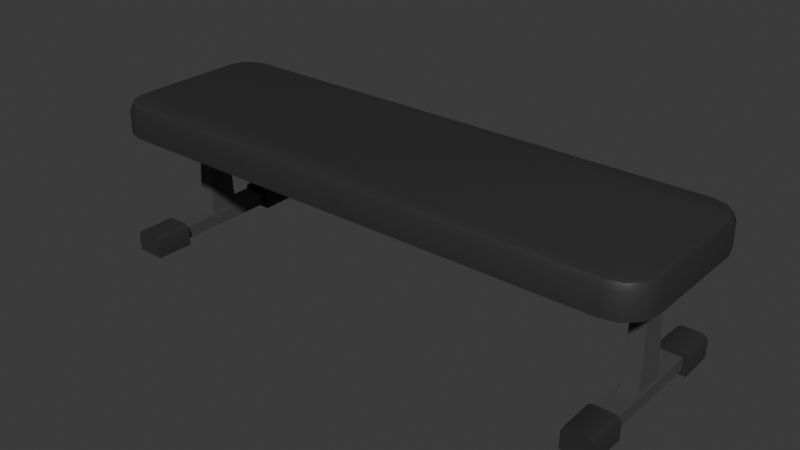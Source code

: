 # Source: bench.blend  (saved by Blender 4.3.34; exported with 4.5.12 LTS)
import bpy
from mathutils import Matrix  # noqa: F401  (used for matrix-valued properties, if any)

bpy.ops.wm.read_factory_settings(use_empty=True)
scene = bpy.context.scene
scene.name = 'Scene'

# ---- collections
col_collection = bpy.data.collections.new('Collection'); scene.collection.children.link(col_collection)

# ---- materials (node trees are filled in below, after node groups)
mat_material_003 = bpy.data.materials.new('Material.003')
mat_material_003.diffuse_color = (0.03155, 0.03193, 0.03118, 1.0)
mat_material_003.roughness = 0.5
mat_material_004 = bpy.data.materials.new('Material.004')
mat_material_004.diffuse_color = (0.07199, 0.07199, 0.07199, 1.0)
mat_material_004.roughness = 0.5

# ---- material node trees
mat_material_003.use_nodes = True; mat_material_003.node_tree.nodes.clear()
_N = mat_material_003.node_tree.nodes; _L = mat_material_003.node_tree.links
n0 = _N.new('ShaderNodeBsdfPrincipled'); n0.name = 'Principled BSDF'; n0.location = (10, 300)
n0.inputs[0].default_value = (0.03155, 0.03193, 0.03118, 1.0)
n1 = _N.new('ShaderNodeOutputMaterial'); n1.name = 'Material Output'; n1.location = (300, 300)
n2 = _N.new('ShaderNodeNormalMap'); n2.name = 'Normal Map'; n2.location = (-300, -300)
n2.label = 'Normal/Map'
n2.inputs[0].default_value = 0.0
_L.new(n0.outputs[0], n1.inputs[0])
_L.new(n2.outputs[0], n0.inputs[5])
n1.is_active_output = True
mat_material_004.use_nodes = True; mat_material_004.node_tree.nodes.clear()
_N = mat_material_004.node_tree.nodes; _L = mat_material_004.node_tree.links
n0 = _N.new('ShaderNodeBsdfPrincipled'); n0.name = 'Principled BSDF'; n0.location = (10, 300)
n0.inputs[0].default_value = (0.07199, 0.07199, 0.07199, 1.0)
n1 = _N.new('ShaderNodeOutputMaterial'); n1.name = 'Material Output'; n1.location = (300, 300)
n2 = _N.new('ShaderNodeNormalMap'); n2.name = 'Normal Map'; n2.location = (-300, -300)
n2.label = 'Normal/Map'
n2.inputs[0].default_value = 0.0
_L.new(n0.outputs[0], n1.inputs[0])
_L.new(n2.outputs[0], n0.inputs[5])
n1.is_active_output = True

# ---- world
world_world = bpy.data.worlds.new('World'); scene.world = world_world
world_world.use_nodes = True; world_world.node_tree.nodes.clear()
_N = world_world.node_tree.nodes; _L = world_world.node_tree.links
n0 = _N.new('ShaderNodeOutputWorld'); n0.name = 'World Output'; n0.location = (300, 300)
n1 = _N.new('ShaderNodeBackground'); n1.name = 'Background'; n1.location = (10, 300)
n1.inputs[0].default_value = (0.05088, 0.05088, 0.05088, 1.0)
_L.new(n1.outputs[0], n0.inputs[0])
n0.is_active_output = True
world_world.color = (0.05088, 0.05088, 0.05088)
world_world.sun_shadow_jitter_overblur = 0.0

# ---- meshes
me_cube_010 = bpy.data.meshes.new('Cube.010')
me_cube_010.from_pydata([(3.355, -0.5822, 0.705), (3.563, -0.3748, 0.705), (3.459, -0.5544, 0.705), (3.535, -0.4785, 0.705), (3.563, 0.3747, 0.705), (3.355, 0.5822, 0.705), (3.535, 0.4785, 0.705), (3.459, 0.5544, 0.705), (-0.2404, -0.3748, 0.705), (-0.033, -0.5822, 0.705), (-0.2127, -0.4785, 0.705), (-0.1367, -0.5544, 0.705), (-0.033, 0.5822, 0.705), (-0.2404, 0.3747, 0.705), (-0.1367, 0.5544, 0.705), (-0.2127, 0.4785, 0.705), (3.499, -0.3664, 0.9271), (3.563, -0.3748, 0.8635), (3.544, -0.3723, 0.9084), (3.347, -0.5186, 0.9271), (3.355, -0.5822, 0.8635), (3.353, -0.5636, 0.9084), (3.478, -0.4456, 0.9271), (3.535, -0.4785, 0.8635), (3.518, -0.4688, 0.9084), (3.426, -0.4974, 0.9271), (3.459, -0.5544, 0.8635), (3.449, -0.5377, 0.9084), (3.347, 0.5186, 0.9271), (3.355, 0.5822, 0.8635), (3.353, 0.5636, 0.9084), (3.499, 0.3664, 0.9271), (3.563, 0.3747, 0.8635), (3.544, 0.3723, 0.9084), (3.426, 0.4974, 0.9271), (3.459, 0.5544, 0.8635), (3.449, 0.5377, 0.9084), (3.478, 0.4455, 0.9271), (3.535, 0.4785, 0.8635), (3.518, 0.4688, 0.9084), (-0.02462, -0.5186, 0.9271), (-0.033, -0.5822, 0.8635), (-0.03054, -0.5636, 0.9084), (-0.1768, -0.3664, 0.9271), (-0.2404, -0.3748, 0.8635), (-0.2218, -0.3723, 0.9084), (-0.1038, -0.4974, 0.9271), (-0.1367, -0.5544, 0.8635), (-0.1271, -0.5377, 0.9084), (-0.1556, -0.4456, 0.9271), (-0.2127, -0.4785, 0.8635), (-0.1959, -0.4688, 0.9084), (-0.1768, 0.3664, 0.9271), (-0.2404, 0.3747, 0.8635), (-0.2218, 0.3723, 0.9084), (-0.02462, 0.5186, 0.9271), (-0.033, 0.5822, 0.8635), (-0.03054, 0.5636, 0.9084), (-0.1556, 0.4455, 0.9271), (-0.2127, 0.4785, 0.8635), (-0.1959, 0.4688, 0.9084), (-0.1038, 0.4974, 0.9271), (-0.1367, 0.5544, 0.8635), (-0.1271, 0.5377, 0.9084), (-0.09949, 0.6197, -0.1056), (-0.09949, -0.6197, -0.1056), (-0.0741, 0.3639, -0.07452), (-0.0741, -0.3639, -0.07452), (-0.0741, -0.3639, 0.01099), (-0.0741, 0.3639, 0.01099), (0.0741, -0.3639, 0.01099), (0.0741, 0.3639, 0.01099), (0.0741, 0.3639, -0.07452), (0.0741, -0.3639, -0.07452), (0.09949, 0.6197, -0.1056), (0.09949, -0.6197, -0.1056), (0.1052, 0.3639, -0.1056), (0.1052, -0.3639, -0.1056), (-0.1052, -0.3639, -0.1056), (-0.1052, 0.3639, -0.1056), (-0.06023, 0.6197, 0.04209), (-0.09949, 0.6197, 0.002835), (-0.08799, 0.6197, 0.03059), (-0.09949, -0.6197, 0.002835), (-0.06023, -0.6197, 0.04209), (-0.08799, -0.6197, 0.03059), (0.06023, -0.6197, 0.04209), (0.09949, -0.6197, 0.002835), (0.08799, -0.6197, 0.03059), (0.09949, 0.6197, 0.002835), (0.06023, 0.6197, 0.04209), (0.08799, 0.6197, 0.03059), (0.06594, 0.3639, 0.04209), (0.1052, 0.3639, 0.002835), (0.07744, 0.3639, 0.01433), (0.0937, 0.3639, 0.03059), (0.1052, -0.3639, 0.002835), (0.06594, -0.3639, 0.04209), (0.07744, -0.3639, 0.01433), (0.0937, -0.3639, 0.03059), (-0.1052, 0.3639, 0.002835), (-0.06594, 0.3639, 0.04209), (-0.07744, 0.3639, 0.01433), (-0.0937, 0.3639, 0.03059), (-0.06594, -0.3639, 0.04209), (-0.1052, -0.3639, 0.002835), (-0.07744, -0.3639, 0.01433), (-0.0937, -0.3639, 0.03059), (-0.0741, 0.1177, -0.07452), (-0.0741, -0.1177, -0.07452), (-0.06014, -0.1037, 0.01099), (-0.06014, 0.1037, 0.01099), (0.06015, -0.1037, 0.01099), (0.06015, 0.1037, 0.01099), (0.0741, 0.1177, -0.07452), (0.0741, -0.1177, -0.07452), (0.0741, -0.1177, 0.01099), (0.0741, 0.1177, 0.01099), (-0.0741, -0.1177, 0.01099), (-0.0741, 0.1177, 0.01099), (0.04168, -0.07188, 0.705), (0.04168, 0.07188, 0.705), (-0.04168, -0.07188, 0.705), (-0.04168, 0.07188, 0.705), (3.223, 0.6197, -0.1056), (3.223, -0.6197, -0.1056), (3.248, 0.3639, -0.07452), (3.248, -0.3639, -0.07452), (3.248, -0.3639, 0.01099), (3.248, 0.3639, 0.01099), (3.396, -0.3639, 0.01099), (3.396, 0.3639, 0.01099), (3.396, 0.3639, -0.07452), (3.396, -0.3639, -0.07452), (3.422, 0.6197, -0.1056), (3.422, -0.6197, -0.1056), (3.427, 0.3639, -0.1056), (3.427, -0.3639, -0.1056), (3.217, -0.3639, -0.1056), (3.217, 0.3639, -0.1056), (3.262, 0.6197, 0.04209), (3.223, 0.6197, 0.002835), (3.234, 0.6197, 0.03059), (3.223, -0.6197, 0.002835), (3.262, -0.6197, 0.04209), (3.234, -0.6197, 0.03059), (3.382, -0.6197, 0.04209), (3.422, -0.6197, 0.002835), (3.41, -0.6197, 0.03059), (3.422, 0.6197, 0.002835), (3.382, 0.6197, 0.04209), (3.41, 0.6197, 0.03059), (3.388, 0.3639, 0.04209), (3.427, 0.3639, 0.002835), (3.4, 0.3639, 0.01433), (3.416, 0.3639, 0.03059), (3.427, -0.3639, 0.002835), (3.388, -0.3639, 0.04209), (3.4, -0.3639, 0.01433), (3.416, -0.3639, 0.03059), (3.217, 0.3639, 0.002835), (3.256, 0.3639, 0.04209), (3.245, 0.3639, 0.01433), (3.228, 0.3639, 0.03059), (3.256, -0.3639, 0.04209), (3.217, -0.3639, 0.002835), (3.245, -0.3639, 0.01433), (3.228, -0.3639, 0.03059), (3.248, 0.1177, -0.07452), (3.248, -0.1177, -0.07452), (3.262, -0.1037, 0.01099), (3.262, 0.1037, 0.01099), (3.382, -0.1037, 0.01099), (3.382, 0.1037, 0.01099), (3.396, 0.1177, -0.07452), (3.396, -0.1177, -0.07452), (3.396, -0.1177, 0.01099), (3.396, 0.1177, 0.01099), (3.248, -0.1177, 0.01099), (3.248, 0.1177, 0.01099), (3.364, -0.07188, 0.705), (3.364, 0.07188, 0.705), (3.28, -0.07188, 0.705), (3.28, 0.07188, 0.705)], [], [(2, 26, 23, 3), (0, 20, 26, 2), (0, 2, 3, 1, 4, 6, 7, 5, 12, 14, 15, 13, 8, 10, 11, 9), (47, 11, 10, 50), (38, 6, 4, 32), (14, 62, 59, 15), (12, 56, 62, 14), (50, 10, 8, 44), (15, 59, 53, 13), (8, 13, 53, 44), (0, 9, 41, 20), (29, 5, 7, 35), (4, 1, 17, 32), (12, 5, 29, 56), (41, 9, 11, 47), (35, 7, 6, 38), (16, 22, 25, 19, 40, 46, 49, 43, 52, 58, 61, 55, 28, 34, 37, 31), (55, 61, 63, 57), (57, 63, 62, 56), (61, 58, 60, 63), (63, 60, 59, 62), (58, 52, 54, 60), (60, 54, 53, 59), (46, 40, 42, 48), (48, 42, 41, 47), (49, 46, 48, 51), (51, 48, 47, 50), (43, 49, 51, 45), (45, 51, 50, 44), (19, 25, 27, 21), (21, 27, 26, 20), (25, 22, 24, 27), (27, 24, 23, 26), (22, 16, 18, 24), (24, 18, 17, 23), (34, 28, 30, 36), (36, 30, 29, 35), (37, 34, 36, 39), (39, 36, 35, 38), (31, 37, 39, 33), (33, 39, 38, 32), (16, 31, 33, 18), (18, 33, 32, 17), (40, 19, 21, 42), (42, 21, 20, 41), (28, 55, 57, 30), (30, 57, 56, 29), (52, 43, 45, 54), (54, 45, 44, 53), (3, 23, 17, 1), (72, 71, 94, 93, 76), (68, 70, 98, 97, 104, 106), (66, 72, 76, 79), (64, 79, 76, 74), (70, 73, 77, 96, 98), (73, 67, 78, 77), (69, 66, 79, 100, 102), (116, 115, 73, 70), (118, 116, 70, 68), (71, 72, 114, 117), (108, 114, 72, 66), (66, 69, 119, 108), (69, 71, 117, 119), (67, 73, 115, 109), (67, 68, 106, 105, 78), (101, 80, 90, 92), (65, 78, 105, 83), (80, 82, 81, 64, 74, 89, 91, 90), (65, 83, 85, 84, 86, 88, 87, 75), (76, 93, 89, 74), (71, 69, 102, 101, 92, 94), (84, 104, 97, 86), (78, 65, 75, 77), (75, 87, 96, 77), (92, 95, 94), (95, 93, 94), (96, 99, 98), (99, 97, 98), (100, 103, 102), (103, 101, 102), (104, 107, 106), (107, 105, 106), (104, 84, 85, 107), (107, 85, 83, 105), (80, 101, 103, 82), (82, 103, 100, 81), (89, 93, 95, 91), (91, 95, 92, 90), (96, 87, 88, 99), (99, 88, 86, 97), (79, 64, 81, 100), (115, 116, 117, 114), (111, 113, 121, 123), (114, 108, 109, 115), (118, 109, 108, 119), (109, 118, 68, 67), (112, 113, 117, 116), (110, 112, 116, 118), (111, 110, 118, 119), (113, 111, 119, 117), (120, 122, 123, 121), (112, 110, 122, 120), (110, 111, 123, 122), (113, 112, 120, 121), (132, 131, 154, 153, 136), (128, 130, 158, 157, 164, 166), (126, 132, 136, 139), (124, 139, 136, 134), (130, 133, 137, 156, 158), (133, 127, 138, 137), (129, 126, 139, 160, 162), (176, 175, 133, 130), (178, 176, 130, 128), (131, 132, 174, 177), (168, 174, 132, 126), (126, 129, 179, 168), (129, 131, 177, 179), (127, 133, 175, 169), (127, 128, 166, 165, 138), (161, 140, 150, 152), (125, 138, 165, 143), (140, 142, 141, 124, 134, 149, 151, 150), (125, 143, 145, 144, 146, 148, 147, 135), (136, 153, 149, 134), (131, 129, 162, 161, 152, 154), (144, 164, 157, 146), (138, 125, 135, 137), (135, 147, 156, 137), (152, 155, 154), (155, 153, 154), (156, 159, 158), (159, 157, 158), (160, 163, 162), (163, 161, 162), (164, 167, 166), (167, 165, 166), (164, 144, 145, 167), (167, 145, 143, 165), (140, 161, 163, 142), (142, 163, 160, 141), (149, 153, 155, 151), (151, 155, 152, 150), (156, 147, 148, 159), (159, 148, 146, 157), (139, 124, 141, 160), (175, 176, 177, 174), (171, 173, 181, 183), (174, 168, 169, 175), (178, 169, 168, 179), (169, 178, 128, 127), (172, 173, 177, 176), (170, 172, 176, 178), (171, 170, 178, 179), (173, 171, 179, 177), (180, 182, 183, 181), (172, 170, 182, 180), (170, 171, 183, 182), (173, 172, 180, 181)])
me_cube_010.polygons.foreach_set('use_smooth', [True] * 158)
me_cube_010.polygons.foreach_set('material_index', [0, 0, 0, 0, 0, 0, 0, 0, 0, 0, 0, 0, 0, 0, 0, 0, 0, 0, 0, 0, 0, 0, 0, 0, 0, 0, 0, 0, 0, 0, 0, 0, 0, 0, 0, 0, 0, 0, 0, 0, 0, 0, 0, 0, 0, 0, 0, 0, 0, 0, 0, 0, 0, 0, 0, 0, 0, 1, 1, 1, 1, 1, 1, 1, 0, 0, 0, 0, 0, 0, 0, 0, 0, 0, 0, 0, 0, 0, 0, 0, 0, 0, 0, 0, 0, 0, 0, 0, 0, 0, 0, 1, 1, 1, 1, 1, 1, 1, 1, 1, 1, 1, 1, 1, 0, 0, 0, 0, 0, 0, 0, 1, 1, 1, 1, 1, 1, 1, 0, 0, 0, 0, 0, 0, 0, 0, 0, 0, 0, 0, 0, 0, 0, 0, 0, 0, 0, 0, 0, 0, 0, 0, 0, 0, 0, 1, 1, 1, 1, 1, 1, 1, 1, 1, 1, 1, 1, 1])
_k = set([(0, 2), (0, 9), (1, 3), (1, 4), (2, 3), (2, 26), (4, 6), (5, 7), (5, 12), (6, 7), (7, 35), (8, 10), (8, 13), (9, 11), (10, 11), (10, 50), (12, 14), (13, 15), (14, 15), (14, 62), (18, 24), (18, 33), (21, 27), (21, 42), (24, 27), (30, 36), (30, 57), (33, 39), (36, 39), (42, 48), (45, 51), (45, 54), (48, 51), (54, 60), (57, 63), (60, 63), (64, 74), (64, 79), (64, 81), (65, 75), (65, 78), (65, 83), (66, 69), (66, 72), (66, 108), (67, 68), (67, 73), (67, 109), (68, 70), (68, 118), (69, 71), (69, 119), (70, 73), (70, 116), (71, 72), (71, 117), (72, 114), (73, 115), (74, 76), (74, 89), (75, 77), (75, 87), (76, 79), (76, 93), (77, 78), (77, 96), (78, 105), (79, 100), (80, 82), (80, 90), (81, 82), (82, 103), (83, 85), (84, 85), (84, 86), (85, 107), (86, 88), (87, 88), (88, 99), (89, 91), (90, 91), (91, 95), (92, 95), (92, 101), (93, 95), (96, 99), (97, 99), (97, 104), (100, 103), (101, 103), (104, 107), (105, 107), (108, 109), (110, 111), (110, 112), (110, 122), (111, 113), (111, 123), (112, 113), (112, 120), (113, 121), (114, 115), (116, 117), (118, 119), (120, 121), (120, 122), (121, 123), (122, 123), (124, 134), (124, 139), (124, 141), (125, 135), (125, 138), (125, 143), (126, 129), (126, 132), (126, 168), (127, 128), (127, 133), (127, 169), (128, 130), (128, 178), (129, 131), (129, 179), (130, 133), (130, 176), (131, 132), (131, 177), (132, 174), (133, 175), (134, 136), (134, 149), (135, 137), (135, 147), (136, 139), (136, 153), (137, 138), (137, 156), (138, 165), (139, 160), (140, 142), (140, 150), (141, 142), (142, 163), (143, 145), (144, 145), (144, 146), (145, 167), (146, 148), (147, 148), (148, 159), (149, 151), (150, 151), (151, 155), (152, 155), (152, 161), (153, 155), (156, 159), (157, 159), (157, 164), (160, 163), (161, 163), (164, 167), (165, 167), (168, 169), (170, 171), (170, 172), (170, 182), (171, 173), (171, 183), (172, 173), (172, 180), (173, 181), (174, 175), (176, 177), (178, 179), (180, 181), (180, 182), (181, 183), (182, 183)])
me_cube_010.attributes.new('sharp_edge', 'BOOLEAN', 'EDGE').data.foreach_set('value', [ (min(e.vertices), max(e.vertices)) in _k for e in me_cube_010.edges])
_uv = me_cube_010.uv_layers.new(name='UVMap')
_uv.uv.foreach_set('vector', [0.625, 0.1122, 0.625, 0.1122, 0.625, 0.1143, 0.625, 0.1143, 0.625, 0.112, 0.625, 0.112, 0.625, 0.1122, 0.625, 0.1122, 0.625, 0.112, 0.625, 0.1122, 0.625, 0.1143, 0.625, 0.1167, 0.625, 0.1333, 0.625, 0.1357, 0.625, 0.1378, 0.625, 0.138, 0.625, 0.138, 0.625, 0.1378, 0.625, 0.1357, 0.625, 0.1333, 0.625, 0.1167, 0.625, 0.1143, 0.625, 0.1122, 0.625, 0.112, 0.625, 0.1122, 0.625, 0.1122, 0.625, 0.1143, 0.625, 0.1143, 0.625, 0.1357, 0.625, 0.1357, 0.625, 0.1333, 0.625, 0.1333, 0.625, 0.1378, 0.625, 0.1378, 0.625, 0.1357, 0.625, 0.1357, 0.625, 0.138, 0.625, 0.138, 0.625, 0.1378, 0.625, 0.1378, 0.625, 0.1143, 0.625, 0.1143, 0.625, 0.1167, 0.625, 0.1167, 0.625, 0.1357, 0.625, 0.1357, 0.625, 0.1333, 0.625, 0.1333, 0.625, 0.1167, 0.625, 0.1333, 0.625, 0.1333, 0.625, 0.1167, 0.625, 0.112, 0.625, 0.112, 0.625, 0.112, 0.625, 0.112, 0.625, 0.138, 0.625, 0.138, 0.625, 0.1378, 0.625, 0.1378, 0.625, 0.1333, 0.625, 0.1167, 0.625, 0.1167, 0.625, 0.1333, 0.625, 0.138, 0.625, 0.138, 0.625, 0.138, 0.625, 0.138, 0.625, 0.112, 0.625, 0.112, 0.625, 0.1122, 0.625, 0.1122, 0.625, 0.1378, 0.625, 0.1378, 0.625, 0.1357, 0.625, 0.1357, 0.625, 0.1168, 0.625, 0.115, 0.625, 0.1137, 0.625, 0.1134, 0.625, 0.1134, 0.625, 0.1137, 0.625, 0.115, 0.625, 0.1168, 0.625, 0.1332, 0.625, 0.135, 0.625, 0.1363, 0.625, 0.1366, 0.625, 0.1366, 0.625, 0.1363, 0.625, 0.135, 0.625, 0.1332, 0.625, 0.1366, 0.625, 0.1363, 0.625, 0.1377, 0.625, 0.138, 0.625, 0.138, 0.625, 0.1377, 0.625, 0.1378, 0.625, 0.138, 0.625, 0.1363, 0.625, 0.135, 0.625, 0.1357, 0.625, 0.1377, 0.625, 0.1377, 0.625, 0.1357, 0.625, 0.1357, 0.625, 0.1378, 0.625, 0.135, 0.625, 0.1332, 0.625, 0.1333, 0.625, 0.1357, 0.625, 0.1357, 0.625, 0.1333, 0.625, 0.1333, 0.625, 0.1357, 0.625, 0.1137, 0.625, 0.1134, 0.625, 0.112, 0.625, 0.1123, 0.625, 0.1123, 0.625, 0.112, 0.625, 0.112, 0.625, 0.1122, 0.625, 0.115, 0.625, 0.1137, 0.625, 0.1123, 0.625, 0.1143, 0.625, 0.1143, 0.625, 0.1123, 0.625, 0.1122, 0.625, 0.1143, 0.625, 0.1168, 0.625, 0.115, 0.625, 0.1143, 0.625, 0.1167, 0.625, 0.1167, 0.625, 0.1143, 0.625, 0.1143, 0.625, 0.1167, 0.625, 0.1134, 0.625, 0.1137, 0.625, 0.1123, 0.625, 0.112, 0.625, 0.112, 0.625, 0.1123, 0.625, 0.1122, 0.625, 0.112, 0.625, 0.1137, 0.625, 0.115, 0.625, 0.1143, 0.625, 0.1123, 0.625, 0.1123, 0.625, 0.1143, 0.625, 0.1143, 0.625, 0.1122, 0.625, 0.115, 0.625, 0.1168, 0.625, 0.1167, 0.625, 0.1143, 0.625, 0.1143, 0.625, 0.1167, 0.625, 0.1167, 0.625, 0.1143, 0.625, 0.1363, 0.625, 0.1366, 0.625, 0.138, 0.625, 0.1377, 0.625, 0.1377, 0.625, 0.138, 0.625, 0.138, 0.625, 0.1378, 0.625, 0.135, 0.625, 0.1363, 0.625, 0.1377, 0.625, 0.1357, 0.625, 0.1357, 0.625, 0.1377, 0.625, 0.1378, 0.625, 0.1357, 0.625, 0.1332, 0.625, 0.135, 0.625, 0.1357, 0.625, 0.1333, 0.625, 0.1333, 0.625, 0.1357, 0.625, 0.1357, 0.625, 0.1333, 0.625, 0.1168, 0.625, 0.1332, 0.625, 0.1333, 0.625, 0.1167, 0.625, 0.1167, 0.625, 0.1333, 0.625, 0.1333, 0.625, 0.1167, 0.625, 0.1134, 0.625, 0.1134, 0.625, 0.112, 0.625, 0.112, 0.625, 0.112, 0.625, 0.112, 0.625, 0.112, 0.625, 0.112, 0.625, 0.1366, 0.625, 0.1366, 0.625, 0.138, 0.625, 0.138, 0.625, 0.138, 0.625, 0.138, 0.625, 0.138, 0.625, 0.138, 0.625, 0.1332, 0.625, 0.1168, 0.625, 0.1167, 0.625, 0.1333, 0.625, 0.1333, 0.625, 0.1167, 0.625, 0.1167, 0.625, 0.1333, 0.625, 0.1143, 0.625, 0.1143, 0.625, 0.1167, 0.625, 0.1167, 0.375, 0.2046, 0.625, 0.2046, 0.625, 0.2046, 0.5586, 0.2046, 0.375, 0.2046, 0.625, 0.04536, 0.625, 0.04536, 0.625, 0.04536, 0.625, 0.04536, 0.625, 0.04536, 0.625, 0.04536, 0.375, 0.2046, 0.375, 0.2046, 0.375, 0.2046, 0.375, 0.2046, 0.375, 0.25, 0.375, 0.2046, 0.375, 0.2046, 0.375, 0.25, 0.625, 0.04536, 0.375, 0.04536, 0.375, 0.04536, 0.5586, 0.04536, 0.625, 0.04536, 0.375, 0.04536, 0.375, 0.04536, 0.375, 0.04536, 0.375, 0.04536, 0.625, 0.2046, 0.375, 0.2046, 0.375, 0.2046, 0.5586, 0.2046, 0.625, 0.2046, 0.625, 0.1103, 0.375, 0.1103, 0.375, 0.04536, 0.625, 0.04536, 0.625, 0.1103, 0.625, 0.1103, 0.625, 0.04536, 0.625, 0.04536, 0.625, 0.2046, 0.375, 0.2046, 0.375, 0.1397, 0.625, 0.1397, 0.375, 0.1397, 0.375, 0.1397, 0.375, 0.2046, 0.375, 0.2046, 0.375, 0.2046, 0.625, 0.2046, 0.625, 0.1397, 0.375, 0.1397, 0.625, 0.2046, 0.625, 0.2046, 0.625, 0.1397, 0.625, 0.1397, 0.375, 0.04536, 0.375, 0.04536, 0.375, 0.1103, 0.375, 0.1103, 0.375, 0.04536, 0.625, 0.04536, 0.625, 0.04536, 0.5586, 0.04536, 0.375, 0.04536, 0.625, 0.2046, 0.625, 0.25, 0.625, 0.25, 0.625, 0.2046, 0.375, 0.0, 0.375, 0.04536, 0.5586, 0.04536, 0.5586, 0.0, 0.625, 0.25, 0.6185, 0.25, 0.5586, 0.25, 0.375, 0.25, 0.375, 0.25, 0.5586, 0.25, 0.6185, 0.25, 0.625, 0.25, 0.375, 0.0, 0.5586, 0.0, 0.6185, 0.0, 0.625, 0.0, 0.625, 0.0, 0.6185, 0.0, 0.5586, 0.0, 0.375, 0.0, 0.375, 0.2046, 0.5586, 0.2046, 0.5586, 0.25, 0.375, 0.25, 0.625, 0.2046, 0.625, 0.2046, 0.625, 0.2046, 0.625, 0.2046, 0.625, 0.2046, 0.625, 0.2046, 0.625, 0.0, 0.625, 0.04536, 0.625, 0.04536, 0.625, 0.0, 0.375, 0.04536, 0.375, 0.0, 0.375, 0.0, 0.375, 0.04536, 0.375, 0.0, 0.5586, 0.0, 0.5586, 0.04536, 0.375, 0.04536, 0.625, 0.2046, 0.625, 0.2046, 0.625, 0.2046, 0.625, 0.2046, 0.625, 0.2046, 0.625, 0.2046, 0.5586, 0.04536, 0.6055, 0.04534, 0.625, 0.04536, 0.6055, 0.04534, 0.625, 0.0453, 0.625, 0.04536, 0.5586, 0.2046, 0.6055, 0.2047, 0.625, 0.2046, 0.6055, 0.2047, 0.625, 0.2047, 0.625, 0.2046, 0.625, 0.04536, 0.625, 0.04536, 0.625, 0.04536, 0.625, 0.04536, 0.625, 0.04536, 0.625, 0.04536, 0.625, 0.04536, 0.625, 0.0, 0.6185, 0.0, 0.625, 0.04534, 0.625, 0.04534, 0.6185, 0.0, 0.5586, 0.0, 0.5586, 0.04536, 0.625, 0.25, 0.625, 0.2046, 0.625, 0.2047, 0.6185, 0.25, 0.6185, 0.25, 0.625, 0.2047, 0.5586, 0.2046, 0.5586, 0.25, 0.5586, 0.25, 0.5586, 0.2046, 0.625, 0.2047, 0.6185, 0.25, 0.6185, 0.25, 0.625, 0.2047, 0.625, 0.2046, 0.625, 0.25, 0.5586, 0.04536, 0.5586, 0.0, 0.6185, 0.0, 0.625, 0.04534, 0.625, 0.04534, 0.6185, 0.0, 0.625, 0.0, 0.625, 0.04536, 0.375, 0.2046, 0.375, 0.25, 0.5586, 0.25, 0.5586, 0.2046, 0.375, 0.1103, 0.625, 0.1103, 0.625, 0.1397, 0.375, 0.1397, 0.625, 0.138, 0.625, 0.138, 0.625, 0.138, 0.625, 0.138, 0.375, 0.1397, 0.375, 0.1397, 0.375, 0.1103, 0.375, 0.1103, 0.625, 0.1103, 0.375, 0.1103, 0.375, 0.1397, 0.625, 0.1397, 0.375, 0.1103, 0.625, 0.1103, 0.625, 0.04536, 0.375, 0.04536, 0.625, 0.112, 0.625, 0.138, 0.625, 0.1397, 0.625, 0.1103, 0.625, 0.112, 0.625, 0.112, 0.625, 0.1103, 0.625, 0.1103, 0.625, 0.138, 0.625, 0.112, 0.625, 0.1103, 0.625, 0.1397, 0.625, 0.138, 0.625, 0.138, 0.625, 0.1397, 0.625, 0.1397, 0.625, 0.112, 0.625, 0.112, 0.625, 0.138, 0.625, 0.138, 0.625, 0.112, 0.625, 0.112, 0.625, 0.112, 0.625, 0.112, 0.625, 0.112, 0.625, 0.138, 0.625, 0.138, 0.625, 0.112, 0.625, 0.138, 0.625, 0.112, 0.625, 0.112, 0.625, 0.138, 0.375, 0.2046, 0.625, 0.2046, 0.625, 0.2046, 0.5586, 0.2046, 0.375, 0.2046, 0.625, 0.04536, 0.625, 0.04536, 0.625, 0.04536, 0.625, 0.04536, 0.625, 0.04536, 0.625, 0.04536, 0.375, 0.2046, 0.375, 0.2046, 0.375, 0.2046, 0.375, 0.2046, 0.375, 0.25, 0.375, 0.2046, 0.375, 0.2046, 0.375, 0.25, 0.625, 0.04536, 0.375, 0.04536, 0.375, 0.04536, 0.5586, 0.04536, 0.625, 0.04536, 0.375, 0.04536, 0.375, 0.04536, 0.375, 0.04536, 0.375, 0.04536, 0.625, 0.2046, 0.375, 0.2046, 0.375, 0.2046, 0.5586, 0.2046, 0.625, 0.2046, 0.625, 0.1103, 0.375, 0.1103, 0.375, 0.04536, 0.625, 0.04536, 0.625, 0.1103, 0.625, 0.1103, 0.625, 0.04536, 0.625, 0.04536, 0.625, 0.2046, 0.375, 0.2046, 0.375, 0.1397, 0.625, 0.1397, 0.375, 0.1397, 0.375, 0.1397, 0.375, 0.2046, 0.375, 0.2046, 0.375, 0.2046, 0.625, 0.2046, 0.625, 0.1397, 0.375, 0.1397, 0.625, 0.2046, 0.625, 0.2046, 0.625, 0.1397, 0.625, 0.1397, 0.375, 0.04536, 0.375, 0.04536, 0.375, 0.1103, 0.375, 0.1103, 0.375, 0.04536, 0.625, 0.04536, 0.625, 0.04536, 0.5586, 0.04536, 0.375, 0.04536, 0.625, 0.2046, 0.625, 0.25, 0.625, 0.25, 0.625, 0.2046, 0.375, 0.0, 0.375, 0.04536, 0.5586, 0.04536, 0.5586, 0.0, 0.625, 0.25, 0.6185, 0.25, 0.5586, 0.25, 0.375, 0.25, 0.375, 0.25, 0.5586, 0.25, 0.6185, 0.25, 0.625, 0.25, 0.375, 0.0, 0.5586, 0.0, 0.6185, 0.0, 0.625, 0.0, 0.625, 0.0, 0.6185, 0.0, 0.5586, 0.0, 0.375, 0.0, 0.375, 0.2046, 0.5586, 0.2046, 0.5586, 0.25, 0.375, 0.25, 0.625, 0.2046, 0.625, 0.2046, 0.625, 0.2046, 0.625, 0.2046, 0.625, 0.2046, 0.625, 0.2046, 0.625, 0.0, 0.625, 0.04536, 0.625, 0.04536, 0.625, 0.0, 0.375, 0.04536, 0.375, 0.0, 0.375, 0.0, 0.375, 0.04536, 0.375, 0.0, 0.5586, 0.0, 0.5586, 0.04536, 0.375, 0.04536, 0.625, 0.2046, 0.625, 0.2046, 0.625, 0.2046, 0.625, 0.2046, 0.625, 0.2046, 0.625, 0.2046, 0.5586, 0.04536, 0.6055, 0.04534, 0.625, 0.04536, 0.6055, 0.04534, 0.625, 0.0453, 0.625, 0.04536, 0.5586, 0.2046, 0.6055, 0.2047, 0.625, 0.2046, 0.6055, 0.2047, 0.625, 0.2047, 0.625, 0.2046, 0.625, 0.04536, 0.625, 0.04536, 0.625, 0.04536, 0.625, 0.04536, 0.625, 0.04536, 0.625, 0.04536, 0.625, 0.04536, 0.625, 0.0, 0.6185, 0.0, 0.625, 0.04534, 0.625, 0.04534, 0.6185, 0.0, 0.5586, 0.0, 0.5586, 0.04536, 0.625, 0.25, 0.625, 0.2046, 0.625, 0.2047, 0.6185, 0.25, 0.6185, 0.25, 0.625, 0.2047, 0.5586, 0.2046, 0.5586, 0.25, 0.5586, 0.25, 0.5586, 0.2046, 0.625, 0.2047, 0.6185, 0.25, 0.6185, 0.25, 0.625, 0.2047, 0.625, 0.2046, 0.625, 0.25, 0.5586, 0.04536, 0.5586, 0.0, 0.6185, 0.0, 0.625, 0.04534, 0.625, 0.04534, 0.6185, 0.0, 0.625, 0.0, 0.625, 0.04536, 0.375, 0.2046, 0.375, 0.25, 0.5586, 0.25, 0.5586, 0.2046, 0.375, 0.1103, 0.625, 0.1103, 0.625, 0.1397, 0.375, 0.1397, 0.625, 0.138, 0.625, 0.138, 0.625, 0.138, 0.625, 0.138, 0.375, 0.1397, 0.375, 0.1397, 0.375, 0.1103, 0.375, 0.1103, 0.625, 0.1103, 0.375, 0.1103, 0.375, 0.1397, 0.625, 0.1397, 0.375, 0.1103, 0.625, 0.1103, 0.625, 0.04536, 0.375, 0.04536, 0.625, 0.112, 0.625, 0.138, 0.625, 0.1397, 0.625, 0.1103, 0.625, 0.112, 0.625, 0.112, 0.625, 0.1103, 0.625, 0.1103, 0.625, 0.138, 0.625, 0.112, 0.625, 0.1103, 0.625, 0.1397, 0.625, 0.138, 0.625, 0.138, 0.625, 0.1397, 0.625, 0.1397, 0.625, 0.112, 0.625, 0.112, 0.625, 0.138, 0.625, 0.138, 0.625, 0.112, 0.625, 0.112, 0.625, 0.112, 0.625, 0.112, 0.625, 0.112, 0.625, 0.138, 0.625, 0.138, 0.625, 0.112, 0.625, 0.138, 0.625, 0.112, 0.625, 0.112, 0.625, 0.138])
me_cube_010.materials.append(mat_material_003)
me_cube_010.materials.append(mat_material_004)
me_cube_010.update()
me_cube_010.normals_split_custom_set([tuple(v) for v in zip(*[iter([-0.7071, 0.7071, 0.0, -0.4904, 0.8494, -0.1949, -0.8494, 0.4904, -0.1949, -0.866, 0.5, 0.0, -0.1305, 0.9914, 0.0, -0.1281, 0.9727, -0.1935, -0.4904, 0.8494, -0.1949, -0.2588, 0.9659, 0.0, -2.973e-09, 0.0, 1.0, -2.973e-09, 0.0, 1.0, -2.973e-09, 0.0, 1.0, -2.973e-09, 0.0, 1.0, -2.973e-09, 0.0, 1.0, -2.973e-09, 0.0, 1.0, -2.973e-09, 0.0, 1.0, -2.973e-09, 0.0, 1.0, -2.973e-09, 0.0, 1.0, -2.973e-09, 0.0, 1.0, -2.973e-09, 0.0, 1.0, -2.973e-09, 0.0, 1.0, -2.973e-09, 0.0, 1.0, -2.973e-09, 0.0, 1.0, -2.973e-09, 0.0, 1.0, -2.973e-09, 0.0, 1.0, 0.4904, 0.8494, -0.1949, 0.5, 0.866, 0.0, 0.7071, 0.7071, 0.0, 0.8494, 0.4904, -0.1949, -0.8494, -0.4904, -0.1949, -0.866, -0.5, 0.0, -0.9914, -0.1305, 0.0, -0.9727, -0.1281, -0.1935, 0.7071, -0.7071, 0.0, 0.4904, -0.8494, -0.1949, 0.8494, -0.4904, -0.1949, 0.866, -0.5, 0.0, 0.1305, -0.9914, 0.0, 0.1281, -0.9727, -0.1935, 0.4904, -0.8494, -0.1949, 0.2588, -0.9659, 0.0, 0.8494, 0.4904, -0.1949, 0.9659, 0.2588, 0.0, 0.9914, 0.1305, 0.0, 0.9727, 0.1281, -0.1935, 0.866, -0.5, 0.0, 0.8494, -0.4904, -0.1949, 0.9727, -0.1281, -0.1935, 0.9914, -0.1305, 0.0, 0.9914, 0.1305, 0.0, 0.9914, -0.1305, 0.0, 0.9727, -0.1281, -0.1935, 0.9727, 0.1281, -0.1935, -0.1305, 0.9914, 0.0, 0.1305, 0.9914, 0.0, 0.1281, 0.9727, -0.1935, -0.1281, 0.9727, -0.1935, -0.1281, -0.9727, -0.1935, -0.1305, -0.9914, 0.0, -0.2588, -0.9659, 0.0, -0.4904, -0.8494, -0.1949, -0.9914, -0.1305, 0.0, -0.9914, 0.1305, 0.0, -0.9727, 0.1281, -0.1935, -0.9727, -0.1281, -0.1935, 0.1305, -0.9914, 0.0, -0.1305, -0.9914, 0.0, -0.1281, -0.9727, -0.1935, 0.1281, -0.9727, -0.1935, 0.1281, 0.9727, -0.1935, 0.1305, 0.9914, 0.0, 0.5, 0.866, 0.0, 0.4904, 0.8494, -0.1949, -0.4904, -0.8494, -0.1949, -0.7071, -0.7071, 0.0, -0.866, -0.5, 0.0, -0.8494, -0.4904, -0.1949, -0.2072, 0.02728, -0.9779, -0.1898, 0.1096, -0.9757, -0.1096, 0.1898, -0.9757, -0.02728, 0.2072, -0.9779, 0.02728, 0.2072, -0.9779, 0.1096, 0.1898, -0.9757, 0.1898, 0.1096, -0.9757, 0.2072, 0.02728, -0.9779, 0.2072, -0.02728, -0.9779, 0.1898, -0.1096, -0.9757, 0.1096, -0.1898, -0.9757, 0.02728, -0.2072, -0.9779, -0.02728, -0.2072, -0.9779, -0.1096, -0.1898, -0.9757, -0.1898, -0.1096, -0.9757, -0.2072, -0.02728, -0.9779, 0.02728, -0.2072, -0.9779, 0.1096, -0.1898, -0.9757, 0.1857, -0.3217, -0.9284, 0.04958, -0.3766, -0.925, 0.1204, -0.9148, -0.3855, 0.4595, -0.7959, -0.3941, 0.4904, -0.8494, -0.1949, 0.1281, -0.9727, -0.1935, 0.1096, -0.1898, -0.9757, 0.1898, -0.1096, -0.9757, 0.3217, -0.1857, -0.9284, 0.1857, -0.3217, -0.9284, 0.4595, -0.7959, -0.3941, 0.7959, -0.4595, -0.3941, 0.8494, -0.4904, -0.1949, 0.4904, -0.8494, -0.1949, 0.1898, -0.1096, -0.9757, 0.2072, -0.02728, -0.9779, 0.3766, -0.04958, -0.925, 0.3217, -0.1857, -0.9284, 0.7959, -0.4595, -0.3941, 0.9148, -0.1204, -0.3855, 0.9727, -0.1281, -0.1935, 0.8494, -0.4904, -0.1949, 0.1096, 0.1898, -0.9757, 0.02728, 0.2072, -0.9779, 0.04958, 0.3766, -0.925, 0.1857, 0.3217, -0.9284, 0.4595, 0.7959, -0.3941, 0.1204, 0.9148, -0.3855, 0.1281, 0.9727, -0.1935, 0.4904, 0.8494, -0.1949, 0.1898, 0.1096, -0.9757, 0.1096, 0.1898, -0.9757, 0.1857, 0.3217, -0.9284, 0.3217, 0.1857, -0.9284, 0.7959, 0.4595, -0.3941, 0.4595, 0.7959, -0.3941, 0.4904, 0.8494, -0.1949, 0.8494, 0.4904, -0.1949, 0.2072, 0.02728, -0.9779, 0.1898, 0.1096, -0.9757, 0.3217, 0.1857, -0.9284, 0.3766, 0.04958, -0.925, 0.9148, 0.1204, -0.3855, 0.7959, 0.4595, -0.3941, 0.8494, 0.4904, -0.1949, 0.9727, 0.1281, -0.1935, -0.02728, 0.2072, -0.9779, -0.1096, 0.1898, -0.9757, -0.1857, 0.3217, -0.9284, -0.04958, 0.3766, -0.925, -0.1204, 0.9148, -0.3855, -0.4595, 0.7959, -0.3941, -0.4904, 0.8494, -0.1949, -0.1281, 0.9727, -0.1935, -0.1096, 0.1898, -0.9757, -0.1898, 0.1096, -0.9757, -0.3217, 0.1857, -0.9284, -0.1857, 0.3217, -0.9284, -0.4595, 0.7959, -0.3941, -0.7959, 0.4595, -0.3941, -0.8494, 0.4904, -0.1949, -0.4904, 0.8494, -0.1949, -0.1898, 0.1096, -0.9757, -0.2072, 0.02728, -0.9779, -0.3766, 0.04959, -0.925, -0.3217, 0.1857, -0.9284, -0.7959, 0.4595, -0.3941, -0.9148, 0.1204, -0.3855, -0.9727, 0.1281, -0.1935, -0.8494, 0.4904, -0.1949, -0.1096, -0.1898, -0.9757, -0.02728, -0.2072, -0.9779, -0.04958, -0.3766, -0.925, -0.1857, -0.3217, -0.9284, -0.4595, -0.7959, -0.3941, -0.1204, -0.9148, -0.3855, -0.1281, -0.9727, -0.1935, -0.4904, -0.8494, -0.1949, -0.1898, -0.1096, -0.9757, -0.1096, -0.1898, -0.9757, -0.1857, -0.3217, -0.9284, -0.3217, -0.1857, -0.9284, -0.7959, -0.4595, -0.3941, -0.4595, -0.7959, -0.3941, -0.4904, -0.8494, -0.1949, -0.8494, -0.4904, -0.1949, -0.2072, -0.02728, -0.9779, -0.1898, -0.1096, -0.9757, -0.3217, -0.1857, -0.9284, -0.3766, -0.04959, -0.925, -0.9148, -0.1204, -0.3855, -0.7959, -0.4595, -0.3941, -0.8494, -0.4904, -0.1949, -0.9727, -0.1281, -0.1935, -0.2072, 0.02728, -0.9779, -0.2072, -0.02728, -0.9779, -0.3766, -0.04959, -0.925, -0.3766, 0.04959, -0.925, -0.9148, 0.1204, -0.3855, -0.9148, -0.1204, -0.3855, -0.9727, -0.1281, -0.1935, -0.9727, 0.1281, -0.1935, 0.02728, 0.2072, -0.9779, -0.02728, 0.2072, -0.9779, -0.04958, 0.3766, -0.925, 0.04958, 0.3766, -0.925, 0.1204, 0.9148, -0.3855, -0.1204, 0.9148, -0.3855, -0.1281, 0.9727, -0.1935, 0.1281, 0.9727, -0.1935, -0.02728, -0.2072, -0.9779, 0.02728, -0.2072, -0.9779, 0.04958, -0.3766, -0.925, -0.04958, -0.3766, -0.925, -0.1204, -0.9148, -0.3855, 0.1204, -0.9148, -0.3855, 0.1281, -0.9727, -0.1935, -0.1281, -0.9727, -0.1935, 0.2072, -0.02728, -0.9779, 0.2072, 0.02728, -0.9779, 0.3766, 0.04958, -0.925, 0.3766, -0.04958, -0.925, 0.9148, -0.1204, -0.3855, 0.9148, 0.1204, -0.3855, 0.9727, 0.1281, -0.1935, 0.9727, -0.1281, -0.1935, -0.866, 0.5, 0.0, -0.8494, 0.4904, -0.1949, -0.9727, 0.1281, -0.1935, -0.9914, 0.1305, 0.0, 0.0, 1.0, 1.511e-07, 0.0, 1.0, 5.663e-07, 0.0, 1.0, -1.932e-07, 0.0, 1.0, -6.178e-07, 0.0, 1.0, 1.511e-07, 0.0, -1.0, -2.595e-07, 0.0, -1.0, -2.595e-07, 0.0, -1.0, 1.114e-07, 0.0, -1.0, 4.605e-08, 0.0, -1.0, 4.605e-08, 0.0, -1.0, 1.114e-07, 0.0, 1.0, 1.511e-07, 0.0, 1.0, 1.511e-07, 0.0, 1.0, 1.511e-07, 0.0, 1.0, 1.511e-07, 0.0, 0.0, 1.0, 0.0, 0.0, 1.0, 0.0, 0.0, 1.0, 0.0, 0.0, 1.0, 0.0, -1.0, -2.595e-07, 0.0, -1.0, 0.0, 0.0, -1.0, 0.0, 0.0, -1.0, 0.0, 0.0, -1.0, 1.114e-07, 0.0, -1.0, 0.0, 0.0, -1.0, 0.0, 0.0, -1.0, 0.0, 0.0, -1.0, 0.0, 0.0, 1.0, 5.663e-07, 0.0, 1.0, 1.511e-07, 0.0, 1.0, 1.511e-07, 0.0, 1.0, -2.01e-07, 0.0, 1.0, 8.036e-08, -1.0, 0.0, 0.0, -1.0, 0.0, 0.0, -1.0, 0.0, 0.0, -1.0, 0.0, 0.0, 0.0, 0.0, -1.0, 0.0, 0.0, -1.0, 0.0, 0.0, -1.0, 0.0, 0.0, -1.0, -1.0, 0.0, 0.0, -1.0, 0.0, 0.0, -1.0, 0.0, 0.0, -1.0, 0.0, 0.0, 0.0, 0.0, 1.0, 0.0, 0.0, 1.0, 0.0, 0.0, 1.0, 0.0, 0.0, 1.0, 1.0, 0.0, 0.0, 1.0, 0.0, 0.0, 1.0, 0.0, 0.0, 1.0, 0.0, 0.0, 0.0, 0.0, -1.0, 0.0, 0.0, -1.0, 0.0, 0.0, -1.0, 0.0, 0.0, -1.0, 0.0, 0.0, 1.0, 0.0, 0.0, 1.0, 0.0, 0.0, 1.0, 0.0, 0.0, 1.0, 0.0, -1.0, 0.0, 0.0, -1.0, -2.595e-07, 0.0, -1.0, 1.114e-07, 0.0, -1.0, 0.0, 0.0, -1.0, 0.0, 0.1977, -0.004413, -0.9802, 0.1924, -0.004294, -0.9813, -0.1924, -0.004294, -0.9813, -0.1977, -0.004413, -0.9802, 0.9998, 0.02231, 0.0, 0.9998, 0.02231, 0.0, 0.9807, 0.02189, -0.1945, 0.9804, 0.02188, -0.1956, 0.0, -1.0, 2.615e-07, 0.0, -1.0, 2.615e-07, 0.0, -1.0, 2.615e-07, 0.0, -1.0, 2.615e-07, 0.0, -1.0, 2.615e-07, 0.0, -1.0, 2.615e-07, 0.0, -1.0, 2.615e-07, 0.0, -1.0, 2.615e-07, 0.0, 1.0, -1.635e-08, 0.0, 1.0, -1.635e-08, 0.0, 1.0, -1.635e-08, 0.0, 1.0, -1.635e-08, 0.0, 1.0, -1.635e-08, 0.0, 1.0, -1.635e-08, 0.0, 1.0, -1.635e-08, 0.0, 1.0, -1.635e-08, -0.9998, -0.02231, 0.0, -0.9807, -0.02189, -0.1945, -0.9804, -0.02188, -0.1956, -0.9998, -0.02231, 0.0, 0.0, 1.0, 5.663e-07, 0.0, 1.0, 5.663e-07, 0.0, 1.0, 8.036e-08, 0.0, 1.0, 5.931e-07, 0.0, 1.0, 5.931e-07, 0.0, 1.0, -1.932e-07, 0.1924, 0.004294, -0.9813, 0.1977, 0.004413, -0.9802, -0.1977, 0.004413, -0.9802, -0.1924, 0.004294, -0.9813, 0.0, 0.0, 1.0, 0.0, 0.0, 1.0, 0.0, 0.0, 1.0, 0.0, 0.0, 1.0, -0.9998, 0.02231, 0.0, -0.9804, 0.02188, -0.1956, -0.9807, 0.02189, -0.1945, -0.9998, 0.02231, 0.0, 0.0, 1.0, 5.931e-07, 0.0, 1.0, -1.459e-06, 0.0, 1.0, -1.932e-07, 0.0, 1.0, -1.459e-06, 0.0, 1.0, -6.178e-07, 0.0, 1.0, -1.932e-07, 0.0, -1.0, 0.0, 0.0, -1.0, 7.294e-07, 0.0, -1.0, 1.114e-07, 0.0, -1.0, 7.294e-07, 0.0, -1.0, 4.605e-08, 0.0, -1.0, 1.114e-07, 0.0, 1.0, -2.01e-07, 0.0, 1.0, -7.294e-07, 0.0, 1.0, 8.036e-08, 0.0, 1.0, -7.294e-07, 0.0, 1.0, 5.931e-07, 0.0, 1.0, 8.036e-08, 0.0, -1.0, 4.605e-08, 0.0, -1.0, 7.294e-07, 0.0, -1.0, 1.114e-07, 0.0, -1.0, 7.294e-07, 0.0, -1.0, 0.0, 0.0, -1.0, 1.114e-07, 0.1977, 0.004413, -0.9802, 0.1924, 0.004294, -0.9813, 0.3826, 0.008539, -0.9239, 0.3826, 0.008539, -0.9239, 0.9237, 0.02061, -0.3826, 0.9237, 0.02061, -0.3826, 0.9804, 0.02188, -0.1956, 0.9807, 0.02189, -0.1945, 0.1924, -0.004294, -0.9813, 0.1977, -0.004413, -0.9802, 0.3826, -0.008539, -0.9239, 0.3826, -0.008539, -0.9239, 0.9237, -0.02061, -0.3826, 0.9237, -0.02061, -0.3826, 0.9807, -0.02189, -0.1945, 0.9804, -0.02188, -0.1956, -0.9804, -0.02188, -0.1956, -0.9807, -0.02189, -0.1945, -0.9237, -0.02061, -0.3826, -0.9237, -0.02061, -0.3826, -0.3826, -0.008539, -0.9239, -0.3826, -0.008539, -0.9239, -0.1977, -0.004413, -0.9802, -0.1924, -0.004294, -0.9813, -0.9807, 0.02189, -0.1945, -0.9804, 0.02188, -0.1956, -0.9237, 0.02061, -0.3826, -0.9237, 0.02061, -0.3826, -0.3826, 0.008539, -0.9239, -0.3826, 0.008539, -0.9239, -0.1924, 0.004294, -0.9813, -0.1977, 0.004413, -0.9802, 0.9998, -0.02231, 0.0, 0.9998, -0.02231, 0.0, 0.9804, -0.02188, -0.1956, 0.9807, -0.02189, -0.1945, -1.0, 0.0, 0.0, -1.0, 0.0, 0.0, -1.0, 0.0, 0.0, -1.0, 0.0, 0.0, 0.0, -0.9989, -0.04585, 0.0, -0.9989, -0.04585, 0.0, -0.9989, -0.04585, 0.0, -0.9989, -0.04585, 0.0, 0.0, 1.0, 0.0, 0.0, 1.0, 0.0, 0.0, 1.0, 0.0, 0.0, 1.0, 1.0, 0.0, 0.0, 1.0, 0.0, 0.0, 1.0, 0.0, 0.0, 1.0, 0.0, 0.0, 1.0, 0.0, 0.0, 1.0, 0.0, 0.0, 1.0, 0.0, 0.0, 1.0, 0.0, 0.0, 0.0, 0.0, -1.0, 0.0, 0.0, -1.0, 0.0, 0.0, -1.0, 0.0, 0.0, -1.0, 0.0, 0.0, -1.0, 0.0, 0.0, -1.0, 0.0, 0.0, -1.0, 0.0, 0.0, -1.0, 0.0, 0.0, -1.0, 0.0, 0.0, -1.0, 0.0, 0.0, -1.0, 0.0, 0.0, -1.0, 0.0, 0.0, -1.0, 0.0, 0.0, -1.0, 0.0, 0.0, -1.0, 0.0, 0.0, -1.0, 0.0, 0.0, -1.0, 0.0, 0.0, -1.0, 0.0, 0.0, -1.0, 0.0, 0.0, -1.0, 0.0, 0.9989, -0.04585, 0.0, 0.9989, -0.04585, 0.0, 0.9989, -0.04585, 0.0, 0.9989, -0.04585, 0.9996, 0.0, -0.0266, 0.9996, 0.0, -0.0266, 0.9996, 0.0, -0.0266, 0.9996, 0.0, -0.0266, -0.9996, 0.0, -0.0266, -0.9996, 0.0, -0.0266, -0.9996, 0.0, -0.0266, -0.9996, 0.0, -0.0266, 0.0, 1.0, 0.0, 0.0, 1.0, -2.595e-07, 0.0, 1.0, -1.622e-07, 0.0, 1.0, 0.0, 0.0, 1.0, 0.0, 0.0, -1.0, -1.038e-07, 0.0, -1.0, -1.038e-07, 0.0, -1.0, -6.487e-08, 0.0, -1.0, -5.65e-07, 0.0, -1.0, -5.65e-07, 0.0, -1.0, 2.087e-07, 0.0, 1.0, 0.0, 0.0, 1.0, 0.0, 0.0, 1.0, 0.0, 0.0, 1.0, 0.0, 0.0, 0.0, 1.0, 0.0, 0.0, 1.0, 0.0, 0.0, 1.0, 0.0, 0.0, 1.0, 0.0, -1.0, -1.038e-07, 0.0, -1.0, 0.0, 0.0, -1.0, 0.0, 0.0, -1.0, 4.168e-07, 0.0, -1.0, -6.487e-08, 0.0, -1.0, 0.0, 0.0, -1.0, 0.0, 0.0, -1.0, 0.0, 0.0, -1.0, 0.0, 0.0, 1.0, -2.595e-07, 0.0, 1.0, 0.0, 0.0, 1.0, 0.0, 0.0, 1.0, 4.168e-07, 0.0, 1.0, 1.114e-07, -1.0, 0.0, 0.0, -1.0, 0.0, 0.0, -1.0, 0.0, 0.0, -1.0, 0.0, 0.0, 0.0, 0.0, -1.0, 0.0, 0.0, -1.0, 0.0, 0.0, -1.0, 0.0, 0.0, -1.0, -1.0, 0.0, 0.0, -1.0, 0.0, 0.0, -1.0, 0.0, 0.0, -1.0, 0.0, 0.0, 0.0, 0.0, 1.0, 0.0, 0.0, 1.0, 0.0, 0.0, 1.0, 0.0, 0.0, 1.0, 1.0, 0.0, 0.0, 1.0, 0.0, 0.0, 1.0, 0.0, 0.0, 1.0, 0.0, 0.0, 0.0, 0.0, -1.0, 0.0, 0.0, -1.0, 0.0, 0.0, -1.0, 0.0, 0.0, -1.0, 0.0, 0.0, 1.0, 0.0, 0.0, 1.0, 0.0, 0.0, 1.0, 0.0, 0.0, 1.0, 0.0, -1.0, 0.0, 0.0, -1.0, -1.038e-07, 0.0, -1.0, 2.087e-07, 0.0, -1.0, 8.337e-07, 0.0, -1.0, 0.0, 0.1977, -0.004413, -0.9802, 0.1924, -0.004294, -0.9813, -0.1924, -0.004294, -0.9813, -0.1977, -0.004413, -0.9802, 0.9998, 0.02231, 0.0, 0.9998, 0.02231, 0.0, 0.9807, 0.02189, -0.1945, 0.9804, 0.02188, -0.1956, 0.0, -1.0, 6.538e-08, 0.0, -1.0, 6.538e-08, 0.0, -1.0, 6.538e-08, 0.0, -1.0, 6.538e-08, 0.0, -1.0, 6.538e-08, 0.0, -1.0, 6.538e-08, 0.0, -1.0, 6.538e-08, 0.0, -1.0, 6.538e-08, 0.0, 1.0, 4.904e-08, 0.0, 1.0, 4.904e-08, 0.0, 1.0, 4.904e-08, 0.0, 1.0, 4.904e-08, 0.0, 1.0, 4.904e-08, 0.0, 1.0, 4.904e-08, 0.0, 1.0, 4.904e-08, 0.0, 1.0, 4.904e-08, -0.9998, -0.02231, 0.0, -0.9807, -0.02189, -0.1945, -0.9804, -0.02188, -0.1956, -0.9998, -0.02231, 0.0, 0.0, 1.0, -2.595e-07, 0.0, 1.0, -2.595e-07, 0.0, 1.0, 1.114e-07, 0.0, 1.0, -3.707e-07, 0.0, 1.0, -3.707e-07, 0.0, 1.0, -1.622e-07, 0.1924, 0.004294, -0.9813, 0.1977, 0.004413, -0.9802, -0.1977, 0.004413, -0.9802, -0.1924, 0.004294, -0.9813, 0.0, 0.0, 1.0, 0.0, 0.0, 1.0, 0.0, 0.0, 1.0, 0.0, 0.0, 1.0, -0.9998, 0.02231, 0.0, -0.9804, 0.02188, -0.1956, -0.9807, 0.02189, -0.1945, -0.9998, 0.02231, 0.0, 0.0, 1.0, -3.707e-07, 0.0, 1.0, 0.0, 0.0, 1.0, -1.622e-07, 0.0, 1.0, 0.0, 0.0, 1.0, 0.0, 0.0, 1.0, -1.622e-07, 0.0, -1.0, 4.168e-07, 0.0, -1.0, 3.797e-11, 0.0, -1.0, -6.487e-08, 0.0, -1.0, 3.797e-11, 0.0, -1.0, -5.65e-07, 0.0, -1.0, -6.487e-08, 0.0, 1.0, 4.168e-07, 0.0, 1.0, 7.295e-07, 0.0, 1.0, 1.114e-07, 0.0, 1.0, 7.295e-07, 0.0, 1.0, -3.707e-07, 0.0, 1.0, 1.114e-07, 0.0, -1.0, -5.65e-07, 0.0, -1.0, 7.295e-07, 0.0, -1.0, 2.087e-07, 0.0, -1.0, 7.295e-07, 0.0, -1.0, 8.337e-07, 0.0, -1.0, 2.087e-07, 0.1977, 0.004413, -0.9802, 0.1924, 0.004294, -0.9813, 0.3826, 0.008539, -0.9239, 0.3826, 0.008539, -0.9239, 0.9237, 0.02061, -0.3826, 0.9237, 0.02061, -0.3826, 0.9804, 0.02188, -0.1956, 0.9807, 0.02189, -0.1945, 0.1924, -0.004294, -0.9813, 0.1977, -0.004413, -0.9802, 0.3826, -0.008539, -0.9239, 0.3826, -0.008539, -0.9239, 0.9237, -0.02061, -0.3826, 0.9237, -0.02061, -0.3826, 0.9807, -0.02189, -0.1945, 0.9804, -0.02188, -0.1956, -0.9804, -0.02188, -0.1956, -0.9807, -0.02189, -0.1945, -0.9237, -0.02061, -0.3826, -0.9237, -0.02061, -0.3826, -0.3826, -0.00854, -0.9239, -0.3826, -0.00854, -0.9239, -0.1977, -0.004413, -0.9802, -0.1924, -0.004294, -0.9813, -0.9807, 0.02189, -0.1945, -0.9804, 0.02188, -0.1956, -0.9237, 0.02061, -0.3826, -0.9237, 0.02061, -0.3826, -0.3826, 0.00854, -0.9239, -0.3826, 0.00854, -0.9239, -0.1924, 0.004294, -0.9813, -0.1977, 0.004413, -0.9802, 0.9998, -0.02231, 0.0, 0.9998, -0.02231, 0.0, 0.9804, -0.02188, -0.1956, 0.9807, -0.02189, -0.1945, -1.0, 0.0, 0.0, -1.0, 0.0, 0.0, -1.0, 0.0, 0.0, -1.0, 0.0, 0.0, 0.0, -0.9989, -0.04585, 0.0, -0.9989, -0.04585, 0.0, -0.9989, -0.04585, 0.0, -0.9989, -0.04585, 0.0, 0.0, 1.0, 0.0, 0.0, 1.0, 0.0, 0.0, 1.0, 0.0, 0.0, 1.0, 1.0, 0.0, 0.0, 1.0, 0.0, 0.0, 1.0, 0.0, 0.0, 1.0, 0.0, 0.0, 1.0, 0.0, 0.0, 1.0, 0.0, 0.0, 1.0, 0.0, 0.0, 1.0, 0.0, 0.0, 0.0, 0.0, -1.0, 0.0, 0.0, -1.0, 0.0, 0.0, -1.0, 0.0, 0.0, -1.0, 0.0, 0.0, -1.0, 0.0, 0.0, -1.0, 0.0, 0.0, -1.0, 0.0, 0.0, -1.0, 0.0, 0.0, -1.0, 0.0, 0.0, -1.0, 0.0, 0.0, -1.0, 0.0, 0.0, -1.0, 0.0, 0.0, -1.0, 0.0, 0.0, -1.0, 0.0, 0.0, -1.0, 0.0, 0.0, -1.0, 0.0, 0.0, -1.0, 0.0, 0.0, -1.0, 0.0, 0.0, -1.0, 0.0, 0.0, -1.0, 0.0, 0.9989, -0.04585, 0.0, 0.9989, -0.04585, 0.0, 0.9989, -0.04585, 0.0, 0.9989, -0.04585, 0.9996, 0.0, -0.0266, 0.9996, 0.0, -0.0266, 0.9996, 0.0, -0.0266, 0.9996, 0.0, -0.0266, -0.9996, 0.0, -0.0266, -0.9996, 0.0, -0.0266, -0.9996, 0.0, -0.0266, -0.9996, 0.0, -0.0266])] * 3)])

# ---- objects
ob_cube_003 = bpy.data.objects.new('Cube.003', me_cube_010)

# ---- transforms, parenting, visibility, modifiers, constraints
ob_cube_003.location = (0.0, 0.0, 0.1)
ob_cube_003.color = (0.8, 0.8, 0.8, 1.0)

# ---- collection membership
col_collection.objects.link(ob_cube_003)

# ---- scene / render settings (as saved in the file)
scene.frame_start = 1; scene.frame_end = 250; scene.frame_set(1)
scene.render.engine = 'BLENDER_EEVEE_NEXT'
bpy.context.view_layer.update()

# ---- added for rendering (the .blend has no active camera and no usable light): camera, sun
cam_auto = bpy.data.cameras.new('AutoCamera')
cam_auto.lens = 50.0
cam_auto.sensor_width = 36.0
cam_auto.clip_end = 1000.0
ob_auto_camera = bpy.data.objects.new('AutoCamera', cam_auto)
scene.collection.objects.link(ob_auto_camera)
ob_auto_camera.location = (5.4832, -4.58655, 3.56843)
ob_auto_camera.rotation_euler = (1.09748, -7.21219e-08, 0.694738)
scene.camera = ob_auto_camera
light_auto_sun = bpy.data.lights.new('AutoSun', 'SUN')
light_auto_sun.energy = 3.0
light_auto_sun.angle = 0.0523599
ob_auto_sun = bpy.data.objects.new('AutoSun', light_auto_sun)
scene.collection.objects.link(ob_auto_sun)
ob_auto_sun.rotation_euler = (0.872665, 0.174533, 0.523599)
bpy.context.view_layer.update()
